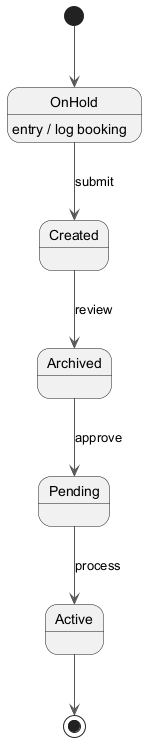

The diagram above was rendered by PlantUML. Its source (embedded in the PNG):
@startuml
skinparam backgroundColor #FFFFFF
skinparam classBackgroundColor #F3E5F5
skinparam classBorderColor #6A1B9A
skinparam ArrowColor #555555
[*] --> OnHold
OnHold --> Created : submit
OnHold : entry / log booking
Created --> Archived : review
Archived --> Pending : approve
Pending --> Active : process
Active --> [*]
@enduml